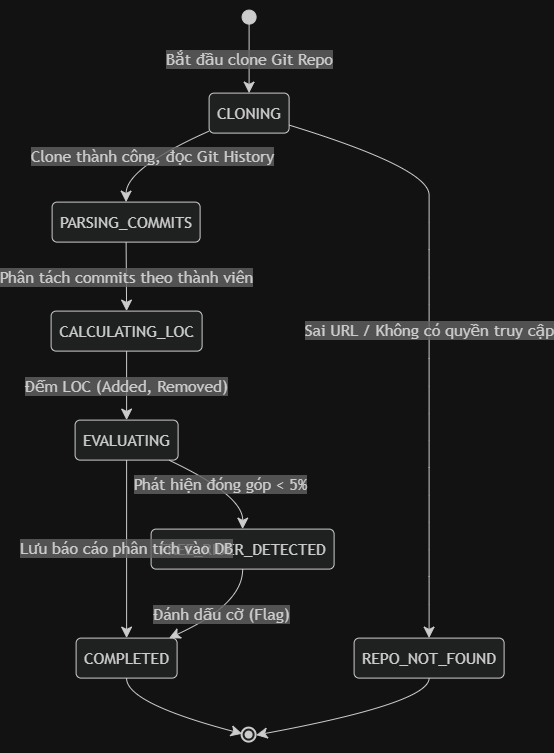

The diagram above was exported from draw.io. Its source (the exported page's mxGraphModel, read from the mxfile embedded in the PNG):
<mxGraphModel dx="3343" dy="1386" grid="1" gridSize="10" guides="1" tooltips="1" connect="1" arrows="1" fold="1" page="1" pageScale="1" pageWidth="850" pageHeight="1100" math="0" shadow="0">
  <root>
    <mxCell id="0" />
    <mxCell id="1" parent="0" />
    <UserObject label="" mermaidData="{&#10;  &quot;data&quot;: &quot;stateDiagram-v2\n    [*] --&gt; CLONING: Bắt đầu clone Git Repo\n    CLONING --&gt; PARSING_COMMITS: Clone thành công, đọc Git History\n    CLONING --&gt; REPO_NOT_FOUND: Sai URL / Không có quyền truy cập\n    PARSING_COMMITS --&gt; CALCULATING_LOC: Phân tách commits theo thành viên\n    CALCULATING_LOC --&gt; EVALUATING: Đếm LOC (Added, Removed)\n    EVALUATING --&gt; COMPLETED: Lưu báo cáo phân tích vào DB\n    EVALUATING --&gt; FREE_RIDER_DETECTED: Phát hiện đóng góp &lt; 5%\n    FREE_RIDER_DETECTED --&gt; COMPLETED: Đánh dấu cờ (Flag)\n    REPO_NOT_FOUND --&gt; [*]\n    COMPLETED --&gt; [*]&quot;,&#10;  &quot;config&quot;: null&#10;}" id="fVkCev846cXuum9AtCJI-247">
      <mxCell connectable="0" parent="1" style="group;transparentBounds=1;editIcon=1;lockedGroup=0;groupPadding=10;" vertex="1">
        <mxGeometry as="geometry" />
      </mxCell>
    </UserObject>
    <UserObject label="" mermaidId="n:root_start" mermaidBaseStyle="ellipse;html=1;fillColor=light-dark(#333333,#cccccc);strokeColor=light-dark(#333333,#cccccc);fontColor=light-dark(#333333,#cccccc);fontFamily=Trebuchet MS,Verdana,Arial,sans-serif;fontSize=16;" mermaidBaseValue="" id="fVkCev846cXuum9AtCJI-248">
      <mxCell parent="fVkCev846cXuum9AtCJI-247" style="ellipse;html=1;fillColor=light-dark(#333333,#cccccc);strokeColor=light-dark(#333333,#cccccc);fontColor=light-dark(#333333,#cccccc);fontFamily=Trebuchet MS,Verdana,Arial,sans-serif;fontSize=16;" vertex="1">
        <mxGeometry height="14" width="14" x="221" y="30" as="geometry" />
      </mxCell>
    </UserObject>
    <UserObject label="CLONING" mermaidId="n:CLONING" mermaidBaseStyle="rounded=1;absoluteArcSize=1;arcSize=10;html=1;whiteSpace=wrap;strokeWidth=1;fillColor=light-dark(#ECECFF,#1f2020);strokeColor=light-dark(#9370DB,#cccccc);fontColor=light-dark(#333333,#cccccc);fontFamily=Trebuchet MS,Verdana,Arial,sans-serif;fontSize=16;" mermaidBaseValue="CLONING" id="fVkCev846cXuum9AtCJI-249">
      <mxCell parent="fVkCev846cXuum9AtCJI-247" style="rounded=1;absoluteArcSize=1;arcSize=10;html=1;whiteSpace=wrap;strokeWidth=1;fillColor=light-dark(#ECECFF,#1f2020);strokeColor=light-dark(#9370DB,#cccccc);fontColor=light-dark(#333333,#cccccc);fontFamily=Trebuchet MS,Verdana,Arial,sans-serif;fontSize=16;" vertex="1">
        <mxGeometry height="40" width="80" x="188" y="113" as="geometry" />
      </mxCell>
    </UserObject>
    <UserObject label="PARSING_COMMITS" mermaidId="n:PARSING_COMMITS" mermaidBaseStyle="rounded=1;absoluteArcSize=1;arcSize=10;html=1;whiteSpace=wrap;strokeWidth=1;fillColor=light-dark(#ECECFF,#1f2020);strokeColor=light-dark(#9370DB,#cccccc);fontColor=light-dark(#333333,#cccccc);fontFamily=Trebuchet MS,Verdana,Arial,sans-serif;fontSize=16;" mermaidBaseValue="PARSING_COMMITS" id="fVkCev846cXuum9AtCJI-250">
      <mxCell parent="fVkCev846cXuum9AtCJI-247" style="rounded=1;absoluteArcSize=1;arcSize=10;html=1;whiteSpace=wrap;strokeWidth=1;fillColor=light-dark(#ECECFF,#1f2020);strokeColor=light-dark(#9370DB,#cccccc);fontColor=light-dark(#333333,#cccccc);fontFamily=Trebuchet MS,Verdana,Arial,sans-serif;fontSize=16;" vertex="1">
        <mxGeometry height="40" width="148" x="31" y="222" as="geometry" />
      </mxCell>
    </UserObject>
    <UserObject label="REPO_NOT_FOUND" mermaidId="n:REPO_NOT_FOUND" mermaidBaseStyle="rounded=1;absoluteArcSize=1;arcSize=10;html=1;whiteSpace=wrap;strokeWidth=1;fillColor=light-dark(#ECECFF,#1f2020);strokeColor=light-dark(#9370DB,#cccccc);fontColor=light-dark(#333333,#cccccc);fontFamily=Trebuchet MS,Verdana,Arial,sans-serif;fontSize=16;" mermaidBaseValue="REPO_NOT_FOUND" id="fVkCev846cXuum9AtCJI-251">
      <mxCell parent="fVkCev846cXuum9AtCJI-247" style="rounded=1;absoluteArcSize=1;arcSize=10;html=1;whiteSpace=wrap;strokeWidth=1;fillColor=light-dark(#ECECFF,#1f2020);strokeColor=light-dark(#9370DB,#cccccc);fontColor=light-dark(#333333,#cccccc);fontFamily=Trebuchet MS,Verdana,Arial,sans-serif;fontSize=16;" vertex="1">
        <mxGeometry height="40" width="150" x="333" y="658" as="geometry" />
      </mxCell>
    </UserObject>
    <UserObject label="CALCULATING_LOC" mermaidId="n:CALCULATING_LOC" mermaidBaseStyle="rounded=1;absoluteArcSize=1;arcSize=10;html=1;whiteSpace=wrap;strokeWidth=1;fillColor=light-dark(#ECECFF,#1f2020);strokeColor=light-dark(#9370DB,#cccccc);fontColor=light-dark(#333333,#cccccc);fontFamily=Trebuchet MS,Verdana,Arial,sans-serif;fontSize=16;" mermaidBaseValue="CALCULATING_LOC" id="fVkCev846cXuum9AtCJI-252">
      <mxCell parent="fVkCev846cXuum9AtCJI-247" style="rounded=1;absoluteArcSize=1;arcSize=10;html=1;whiteSpace=wrap;strokeWidth=1;fillColor=light-dark(#ECECFF,#1f2020);strokeColor=light-dark(#9370DB,#cccccc);fontColor=light-dark(#333333,#cccccc);fontFamily=Trebuchet MS,Verdana,Arial,sans-serif;fontSize=16;" vertex="1">
        <mxGeometry height="40" width="151" x="30" y="331" as="geometry" />
      </mxCell>
    </UserObject>
    <UserObject label="EVALUATING" mermaidId="n:EVALUATING" mermaidBaseStyle="rounded=1;absoluteArcSize=1;arcSize=10;html=1;whiteSpace=wrap;strokeWidth=1;fillColor=light-dark(#ECECFF,#1f2020);strokeColor=light-dark(#9370DB,#cccccc);fontColor=light-dark(#333333,#cccccc);fontFamily=Trebuchet MS,Verdana,Arial,sans-serif;fontSize=16;" mermaidBaseValue="EVALUATING" id="fVkCev846cXuum9AtCJI-253">
      <mxCell parent="fVkCev846cXuum9AtCJI-247" style="rounded=1;absoluteArcSize=1;arcSize=10;html=1;whiteSpace=wrap;strokeWidth=1;fillColor=light-dark(#ECECFF,#1f2020);strokeColor=light-dark(#9370DB,#cccccc);fontColor=light-dark(#333333,#cccccc);fontFamily=Trebuchet MS,Verdana,Arial,sans-serif;fontSize=16;" vertex="1">
        <mxGeometry height="40" width="103" x="54" y="440" as="geometry" />
      </mxCell>
    </UserObject>
    <UserObject label="COMPLETED" mermaidId="n:COMPLETED" mermaidBaseStyle="rounded=1;absoluteArcSize=1;arcSize=10;html=1;whiteSpace=wrap;strokeWidth=1;fillColor=light-dark(#ECECFF,#1f2020);strokeColor=light-dark(#9370DB,#cccccc);fontColor=light-dark(#333333,#cccccc);fontFamily=Trebuchet MS,Verdana,Arial,sans-serif;fontSize=16;" mermaidBaseValue="COMPLETED" id="fVkCev846cXuum9AtCJI-254">
      <mxCell parent="fVkCev846cXuum9AtCJI-247" style="rounded=1;absoluteArcSize=1;arcSize=10;html=1;whiteSpace=wrap;strokeWidth=1;fillColor=light-dark(#ECECFF,#1f2020);strokeColor=light-dark(#9370DB,#cccccc);fontColor=light-dark(#333333,#cccccc);fontFamily=Trebuchet MS,Verdana,Arial,sans-serif;fontSize=16;" vertex="1">
        <mxGeometry height="40" width="101" x="55" y="658" as="geometry" />
      </mxCell>
    </UserObject>
    <UserObject label="FREE_RIDER_DETECTED" mermaidId="n:FREE_RIDER_DETECTED" mermaidBaseStyle="rounded=1;absoluteArcSize=1;arcSize=10;html=1;whiteSpace=wrap;strokeWidth=1;fillColor=light-dark(#ECECFF,#1f2020);strokeColor=light-dark(#9370DB,#cccccc);fontColor=light-dark(#333333,#cccccc);fontFamily=Trebuchet MS,Verdana,Arial,sans-serif;fontSize=16;" mermaidBaseValue="FREE_RIDER_DETECTED" id="fVkCev846cXuum9AtCJI-255">
      <mxCell parent="fVkCev846cXuum9AtCJI-247" style="rounded=1;absoluteArcSize=1;arcSize=10;html=1;whiteSpace=wrap;strokeWidth=1;fillColor=light-dark(#ECECFF,#1f2020);strokeColor=light-dark(#9370DB,#cccccc);fontColor=light-dark(#333333,#cccccc);fontFamily=Trebuchet MS,Verdana,Arial,sans-serif;fontSize=16;" vertex="1">
        <mxGeometry height="40" width="183" x="130" y="549" as="geometry" />
      </mxCell>
    </UserObject>
    <UserObject label="" mermaidId="n:root_end" mermaidBaseStyle="ellipse;html=1;fillColor=light-dark(#ECECFF,#1f2020);strokeColor=light-dark(#333333,#cccccc);strokeWidth=2;centerRadius=4;centerColor=light-dark(#9370DB,#cccccc);fontColor=light-dark(#333333,#cccccc);fontFamily=Trebuchet MS,Verdana,Arial,sans-serif;fontSize=16;" mermaidBaseValue="" id="fVkCev846cXuum9AtCJI-256">
      <mxCell parent="fVkCev846cXuum9AtCJI-247" style="ellipse;html=1;fillColor=light-dark(#ECECFF,#1f2020);strokeColor=light-dark(#333333,#cccccc);strokeWidth=2;centerRadius=4;centerColor=light-dark(#9370DB,#cccccc);fontColor=light-dark(#333333,#cccccc);fontFamily=Trebuchet MS,Verdana,Arial,sans-serif;fontSize=16;" vertex="1">
        <mxGeometry height="14" width="14" x="221" y="748" as="geometry" />
      </mxCell>
    </UserObject>
    <UserObject label="Bắt đầu clone Git Repo" mermaidId="e:root_start-&gt;CLONING#0" mermaidBaseStyle="curved=1;startArrow=none;endArrow=classic;endSize=9;fillColor=none;strokeColor=light-dark(#333333,#cccccc);html=1;fontSize=16;labelBackgroundColor=#E8E8E88D;fontFamily=Trebuchet MS,Verdana,Arial,sans-serif;fontColor=light-dark(#333333,#cccccc);exitX=0.5;exitY=1;entryX=0.5;entryY=0;" mermaidBaseValue="Bắt đầu clone Git Repo" id="fVkCev846cXuum9AtCJI-257">
      <mxCell edge="1" parent="fVkCev846cXuum9AtCJI-247" source="fVkCev846cXuum9AtCJI-248" style="curved=1;startArrow=none;endArrow=classic;endSize=9;fillColor=none;strokeColor=light-dark(#333333,#cccccc);html=1;fontSize=16;labelBackgroundColor=#E8E8E88D;fontFamily=Trebuchet MS,Verdana,Arial,sans-serif;fontColor=light-dark(#333333,#cccccc);exitX=0.5;exitY=1;entryX=0.5;entryY=0;rounded=0;" target="fVkCev846cXuum9AtCJI-249">
        <mxGeometry relative="1" as="geometry">
          <Array as="points" />
        </mxGeometry>
      </mxCell>
    </UserObject>
    <UserObject label="Clone thành công, đọc Git History" mermaidId="e:CLONING-&gt;PARSING_COMMITS#0" mermaidBaseStyle="curved=1;startArrow=none;endArrow=classic;endSize=9;fillColor=none;strokeColor=light-dark(#333333,#cccccc);html=1;fontSize=16;labelBackgroundColor=#E8E8E88D;fontFamily=Trebuchet MS,Verdana,Arial,sans-serif;fontColor=light-dark(#333333,#cccccc);exitX=0;exitY=0.95;entryX=0.5;entryY=0;" mermaidBaseValue="Clone thành công, đọc Git History" id="fVkCev846cXuum9AtCJI-258">
      <mxCell edge="1" parent="fVkCev846cXuum9AtCJI-247" source="fVkCev846cXuum9AtCJI-249" style="curved=1;startArrow=none;endArrow=classic;endSize=9;fillColor=none;strokeColor=light-dark(#333333,#cccccc);html=1;fontSize=16;labelBackgroundColor=#E8E8E88D;fontFamily=Trebuchet MS,Verdana,Arial,sans-serif;fontColor=light-dark(#333333,#cccccc);exitX=0;exitY=0.95;entryX=0.5;entryY=0;rounded=0;" target="fVkCev846cXuum9AtCJI-250">
        <mxGeometry relative="1" as="geometry">
          <Array as="points">
            <mxPoint x="105" y="188" />
          </Array>
        </mxGeometry>
      </mxCell>
    </UserObject>
    <UserObject label="Sai URL / Không có quyền truy cập" mermaidId="e:CLONING-&gt;REPO_NOT_FOUND#0" mermaidBaseStyle="curved=1;startArrow=none;endArrow=classic;endSize=9;fillColor=none;strokeColor=light-dark(#333333,#cccccc);html=1;fontSize=16;labelBackgroundColor=#E8E8E88D;fontFamily=Trebuchet MS,Verdana,Arial,sans-serif;fontColor=light-dark(#333333,#cccccc);exitX=1;exitY=0.8;entryX=0.5;entryY=0;" mermaidBaseValue="Sai URL / Không có quyền truy cập" id="fVkCev846cXuum9AtCJI-259">
      <mxCell edge="1" parent="fVkCev846cXuum9AtCJI-247" source="fVkCev846cXuum9AtCJI-249" style="curved=1;startArrow=none;endArrow=classic;endSize=9;fillColor=none;strokeColor=light-dark(#333333,#cccccc);html=1;fontSize=16;labelBackgroundColor=#E8E8E88D;fontFamily=Trebuchet MS,Verdana,Arial,sans-serif;fontColor=light-dark(#333333,#cccccc);exitX=1;exitY=0.8;entryX=0.5;entryY=0;rounded=0;" target="fVkCev846cXuum9AtCJI-251">
        <mxGeometry relative="1" as="geometry">
          <Array as="points">
            <mxPoint x="408" y="188" />
            <mxPoint x="408" y="242" />
            <mxPoint x="408" y="297" />
            <mxPoint x="408" y="351" />
            <mxPoint x="408" y="406" />
            <mxPoint x="408" y="460" />
            <mxPoint x="408" y="515" />
            <mxPoint x="408" y="569" />
            <mxPoint x="408" y="624" />
          </Array>
        </mxGeometry>
      </mxCell>
    </UserObject>
    <UserObject label="Phân tách commits theo thành viên" mermaidId="e:PARSING_COMMITS-&gt;CALCULATING_LOC#0" mermaidBaseStyle="curved=1;startArrow=none;endArrow=classic;endSize=9;fillColor=none;strokeColor=light-dark(#333333,#cccccc);html=1;fontSize=16;labelBackgroundColor=#E8E8E88D;fontFamily=Trebuchet MS,Verdana,Arial,sans-serif;fontColor=light-dark(#333333,#cccccc);exitX=0.5;exitY=1;entryX=0.5;entryY=0;" mermaidBaseValue="Phân tách commits theo thành viên" id="fVkCev846cXuum9AtCJI-260">
      <mxCell edge="1" parent="fVkCev846cXuum9AtCJI-247" source="fVkCev846cXuum9AtCJI-250" style="curved=1;startArrow=none;endArrow=classic;endSize=9;fillColor=none;strokeColor=light-dark(#333333,#cccccc);html=1;fontSize=16;labelBackgroundColor=#E8E8E88D;fontFamily=Trebuchet MS,Verdana,Arial,sans-serif;fontColor=light-dark(#333333,#cccccc);exitX=0.5;exitY=1;entryX=0.5;entryY=0;rounded=0;" target="fVkCev846cXuum9AtCJI-252">
        <mxGeometry relative="1" as="geometry">
          <Array as="points" />
        </mxGeometry>
      </mxCell>
    </UserObject>
    <UserObject label="Đếm LOC (Added, Removed)" mermaidId="e:CALCULATING_LOC-&gt;EVALUATING#0" mermaidBaseStyle="curved=1;startArrow=none;endArrow=classic;endSize=9;fillColor=none;strokeColor=light-dark(#333333,#cccccc);html=1;fontSize=16;labelBackgroundColor=#E8E8E88D;fontFamily=Trebuchet MS,Verdana,Arial,sans-serif;fontColor=light-dark(#333333,#cccccc);exitX=0.5;exitY=1;entryX=0.5;entryY=0;" mermaidBaseValue="Đếm LOC (Added, Removed)" id="fVkCev846cXuum9AtCJI-261">
      <mxCell edge="1" parent="fVkCev846cXuum9AtCJI-247" source="fVkCev846cXuum9AtCJI-252" style="curved=1;startArrow=none;endArrow=classic;endSize=9;fillColor=none;strokeColor=light-dark(#333333,#cccccc);html=1;fontSize=16;labelBackgroundColor=#E8E8E88D;fontFamily=Trebuchet MS,Verdana,Arial,sans-serif;fontColor=light-dark(#333333,#cccccc);exitX=0.5;exitY=1;entryX=0.5;entryY=0;rounded=0;" target="fVkCev846cXuum9AtCJI-253">
        <mxGeometry relative="1" as="geometry">
          <Array as="points" />
        </mxGeometry>
      </mxCell>
    </UserObject>
    <UserObject label="Lưu báo cáo phân tích vào DB" mermaidId="e:EVALUATING-&gt;COMPLETED#0" mermaidBaseStyle="curved=1;startArrow=none;endArrow=classic;endSize=9;fillColor=none;strokeColor=light-dark(#333333,#cccccc);html=1;fontSize=16;labelBackgroundColor=#E8E8E88D;fontFamily=Trebuchet MS,Verdana,Arial,sans-serif;fontColor=light-dark(#333333,#cccccc);exitX=0.5;exitY=1;entryX=0.5;entryY=0;" mermaidBaseValue="Lưu báo cáo phân tích vào DB" id="fVkCev846cXuum9AtCJI-262">
      <mxCell edge="1" parent="fVkCev846cXuum9AtCJI-247" source="fVkCev846cXuum9AtCJI-253" style="curved=1;startArrow=none;endArrow=classic;endSize=9;fillColor=none;strokeColor=light-dark(#333333,#cccccc);html=1;fontSize=16;labelBackgroundColor=#E8E8E88D;fontFamily=Trebuchet MS,Verdana,Arial,sans-serif;fontColor=light-dark(#333333,#cccccc);exitX=0.5;exitY=1;entryX=0.5;entryY=0;rounded=0;" target="fVkCev846cXuum9AtCJI-254">
        <mxGeometry relative="1" as="geometry">
          <Array as="points" />
        </mxGeometry>
      </mxCell>
    </UserObject>
    <UserObject label="Phát hiện đóng góp &lt; 5%" mermaidId="e:EVALUATING-&gt;FREE_RIDER_DETECTED#0" mermaidBaseStyle="curved=1;startArrow=none;endArrow=classic;endSize=9;fillColor=none;strokeColor=light-dark(#333333,#cccccc);html=1;fontSize=16;labelBackgroundColor=#E8E8E88D;fontFamily=Trebuchet MS,Verdana,Arial,sans-serif;fontColor=light-dark(#333333,#cccccc);exitX=0.91;exitY=1;entryX=0.5;entryY=0;" mermaidBaseValue="Phát hiện đóng góp &lt; 5%" id="fVkCev846cXuum9AtCJI-263">
      <mxCell edge="1" parent="fVkCev846cXuum9AtCJI-247" source="fVkCev846cXuum9AtCJI-253" style="curved=1;startArrow=none;endArrow=classic;endSize=9;fillColor=none;strokeColor=light-dark(#333333,#cccccc);html=1;fontSize=16;labelBackgroundColor=#E8E8E88D;fontFamily=Trebuchet MS,Verdana,Arial,sans-serif;fontColor=light-dark(#333333,#cccccc);exitX=0.91;exitY=1;entryX=0.5;entryY=0;rounded=0;" target="fVkCev846cXuum9AtCJI-255">
        <mxGeometry relative="1" as="geometry">
          <Array as="points">
            <mxPoint x="222" y="515" />
          </Array>
        </mxGeometry>
      </mxCell>
    </UserObject>
    <UserObject label="Đánh dấu cờ (Flag)" mermaidId="e:FREE_RIDER_DETECTED-&gt;COMPLETED#0" mermaidBaseStyle="curved=1;startArrow=none;endArrow=classic;endSize=9;fillColor=none;strokeColor=light-dark(#333333,#cccccc);html=1;fontSize=16;labelBackgroundColor=#E8E8E88D;fontFamily=Trebuchet MS,Verdana,Arial,sans-serif;fontColor=light-dark(#333333,#cccccc);exitX=0.5;exitY=1;entryX=0.92;entryY=0;" mermaidBaseValue="Đánh dấu cờ (Flag)" id="fVkCev846cXuum9AtCJI-264">
      <mxCell edge="1" parent="fVkCev846cXuum9AtCJI-247" source="fVkCev846cXuum9AtCJI-255" style="curved=1;startArrow=none;endArrow=classic;endSize=9;fillColor=none;strokeColor=light-dark(#333333,#cccccc);html=1;fontSize=16;labelBackgroundColor=#E8E8E88D;fontFamily=Trebuchet MS,Verdana,Arial,sans-serif;fontColor=light-dark(#333333,#cccccc);exitX=0.5;exitY=1;entryX=0.92;entryY=0;rounded=0;" target="fVkCev846cXuum9AtCJI-254">
        <mxGeometry relative="1" as="geometry">
          <Array as="points">
            <mxPoint x="222" y="624" />
          </Array>
        </mxGeometry>
      </mxCell>
    </UserObject>
    <UserObject label="" mermaidId="e:REPO_NOT_FOUND-&gt;root_end#0" mermaidBaseStyle="curved=1;startArrow=none;endArrow=classic;endSize=9;fillColor=none;strokeColor=light-dark(#333333,#cccccc);exitX=0.5;exitY=1;entryX=1;entryY=0.43;" mermaidBaseValue="" id="fVkCev846cXuum9AtCJI-265">
      <mxCell edge="1" parent="fVkCev846cXuum9AtCJI-247" source="fVkCev846cXuum9AtCJI-251" style="curved=1;startArrow=none;endArrow=classic;endSize=9;fillColor=none;strokeColor=light-dark(#333333,#cccccc);exitX=0.5;exitY=1;entryX=1;entryY=0.43;rounded=0;" target="fVkCev846cXuum9AtCJI-256">
        <mxGeometry relative="1" as="geometry">
          <Array as="points">
            <mxPoint x="408" y="723" />
          </Array>
        </mxGeometry>
      </mxCell>
    </UserObject>
    <UserObject label="" mermaidId="e:COMPLETED-&gt;root_end#0" mermaidBaseStyle="curved=1;startArrow=none;endArrow=classic;endSize=9;fillColor=none;strokeColor=light-dark(#333333,#cccccc);exitX=0.5;exitY=1;entryX=0;entryY=0.36;" mermaidBaseValue="" id="fVkCev846cXuum9AtCJI-266">
      <mxCell edge="1" parent="fVkCev846cXuum9AtCJI-247" source="fVkCev846cXuum9AtCJI-254" style="curved=1;startArrow=none;endArrow=classic;endSize=9;fillColor=none;strokeColor=light-dark(#333333,#cccccc);exitX=0.5;exitY=1;entryX=0;entryY=0.36;rounded=0;" target="fVkCev846cXuum9AtCJI-256">
        <mxGeometry relative="1" as="geometry">
          <Array as="points">
            <mxPoint x="105" y="723" />
          </Array>
        </mxGeometry>
      </mxCell>
    </UserObject>
  </root>
</mxGraphModel>